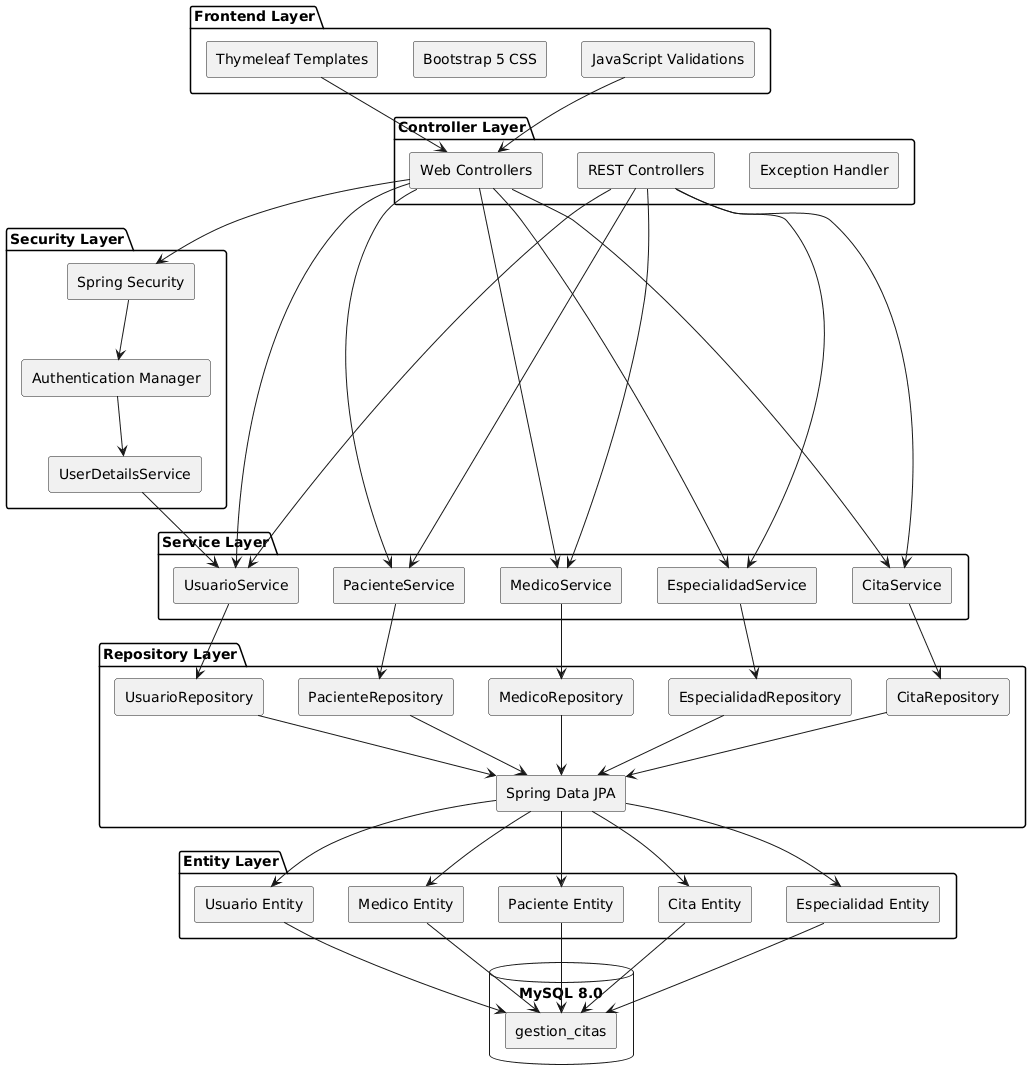

The diagram above was rendered by PlantUML. Its source (embedded in the PNG):
@startuml
skinparam componentStyle rectangle

package "Frontend Layer" {
  [Thymeleaf Templates] as views
  [Bootstrap 5 CSS] as css
  [JavaScript Validations] as js
}

package "Controller Layer" {
  [Web Controllers] as webctrl
  [REST Controllers] as restctrl
  [Exception Handler] as exhandler
}

package "Security Layer" {
  [Spring Security] as security
  [Authentication Manager] as authman
  [UserDetailsService] as userdetails
}

package "Service Layer" {
  [UsuarioService] as userserv
  [MedicoService] as medserv
  [PacienteService] as pacserv
  [CitaService] as citaserv
  [EspecialidadService] as espserv
}

package "Repository Layer" {
  [Spring Data JPA] as jpa
  [UsuarioRepository] as userrepo
  [MedicoRepository] as medrepo
  [PacienteRepository] as pacrepo
  [CitaRepository] as citarepo
  [EspecialidadRepository] as esprepo
}

package "Entity Layer" {
  [Usuario Entity] as userent
  [Medico Entity] as medent
  [Paciente Entity] as pacent
  [Cita Entity] as citaent
  [Especialidad Entity] as espent
}

database "MySQL 8.0" {
  [gestion_citas] as db
}

views --> webctrl
js --> webctrl
webctrl --> security
security --> authman
authman --> userdetails
userdetails --> userserv

webctrl --> userserv
webctrl --> medserv
webctrl --> pacserv
webctrl --> citaserv
webctrl --> espserv

restctrl --> userserv
restctrl --> medserv
restctrl --> pacserv
restctrl --> citaserv
restctrl --> espserv

userserv --> userrepo
medserv --> medrepo
pacserv --> pacrepo
citaserv --> citarepo
espserv --> esprepo

userrepo --> jpa
medrepo --> jpa
pacrepo --> jpa
citarepo --> jpa
esprepo --> jpa

jpa --> userent
jpa --> medent
jpa --> pacent
jpa --> citaent
jpa --> espent

userent --> db
medent --> db
pacent --> db
citaent --> db
espent --> db
@enduml